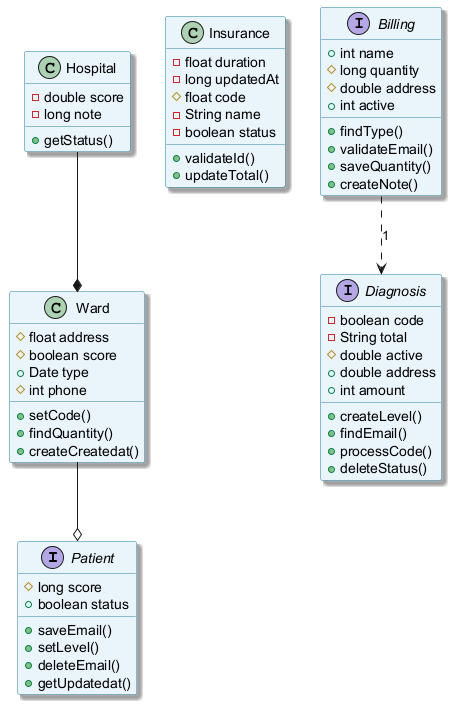

The diagram above was rendered by PlantUML. Its source (embedded in the PNG):
@startuml
skinparam backgroundColor #FFFFFF
skinparam classBackgroundColor #E8F4FA
skinparam classBorderColor #2C7DA0
skinparam shadowing true
interface Patient {
  #long score
  +boolean status
  +saveEmail()
  +setLevel()
  +deleteEmail()
  +getUpdatedat()
}
class Insurance {
  -float duration
  -long updatedAt
  #float code
  -String name
  -boolean status
  +validateId()
  +updateTotal()
}
class Ward {
  #float address
  #boolean score
  +Date type
  #int phone
  +setCode()
  +findQuantity()
  +createCreatedat()
}
class Hospital {
  -double score
  -long note
  +getStatus()
}
interface Diagnosis {
  -boolean code
  -String total
  #double active
  +double address
  +int amount
  +createLevel()
  +findEmail()
  +processCode()
  +deleteStatus()
}
interface Billing {
  +int name
  #long quantity
  #double address
  +int active
  +findType()
  +validateEmail()
  +saveQuantity()
  +createNote()
}
Ward --o Patient
Hospital --* Ward
Billing ..> Diagnosis : "1"
@enduml